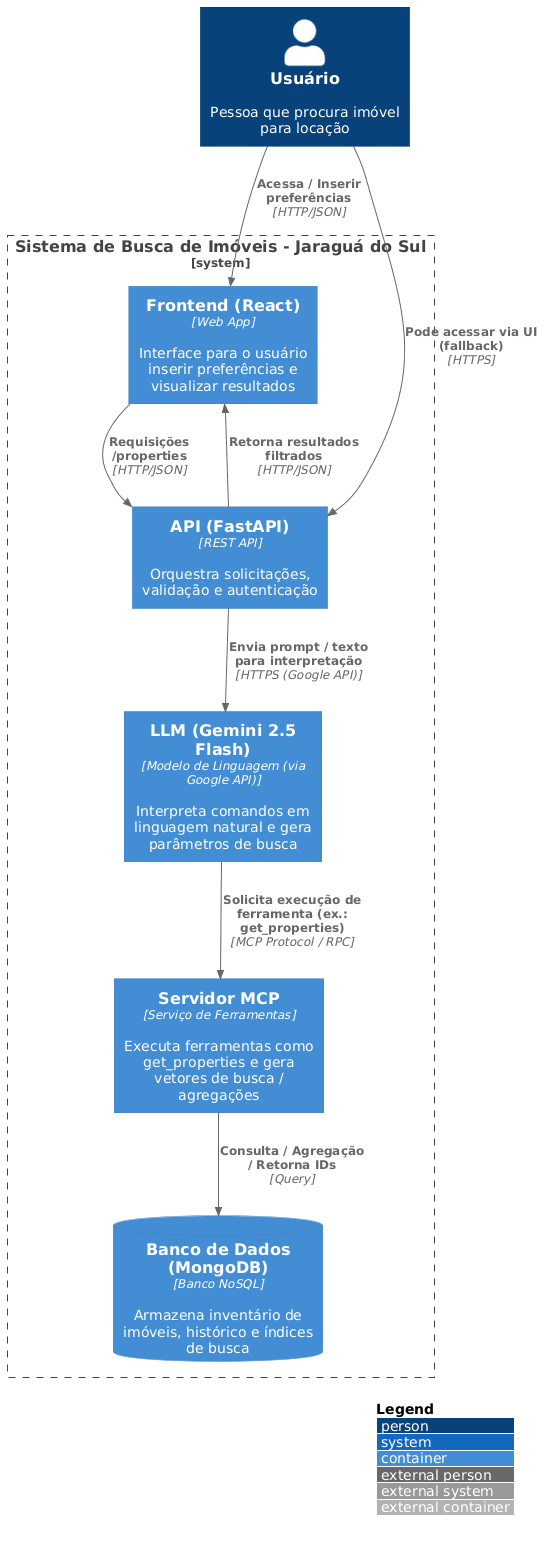

The diagram above was rendered by PlantUML. Its source (embedded in the PNG):
@startuml
' Inclui o layout C4 (usa o repositório público do C4-PlantUML)
!include https://raw.githubusercontent.com/plantuml-stdlib/C4-PlantUML/master/C4_Container.puml

LAYOUT_WITH_LEGEND()

Person(user, "Usuário", "Pessoa que procura imóvel para locação")

System_Boundary(sistema, "Sistema de Busca de Imóveis - Jaraguá do Sul") {
    Container(frontend, "Frontend (React)", "Web App", "Interface para o usuário inserir preferências e visualizar resultados")
    Container(api, "API (FastAPI)", "REST API", "Orquestra solicitações, validação e autenticação")
    Container(llm, "LLM (Gemini 2.5 Flash)", "Modelo de Linguagem (via Google API)", "Interpreta comandos em linguagem natural e gera parâmetros de busca")
    Container(mcp, "Servidor MCP", "Serviço de Ferramentas", "Executa ferramentas como get_properties e gera vetores de busca / agregações")
    ContainerDb(db, "Banco de Dados (MongoDB)", "Banco NoSQL", "Armazena inventário de imóveis, histórico e índices de busca")
}

Rel(user, frontend, "Acessa / Inserir preferências", "HTTP/JSON")
Rel(frontend, api, "Requisições /properties", "HTTP/JSON")
Rel(api, llm, "Envia prompt / texto para interpretação", "HTTPS (Google API)")
Rel(llm, mcp, "Solicita execução de ferramenta (ex.: get_properties)", "MCP Protocol / RPC")
Rel(mcp, db, "Consulta / Agregação / Retorna IDs", "Query")
Rel(api, frontend, "Retorna resultados filtrados", "HTTP/JSON")
Rel(user, api, "Pode acessar via UI (fallback)","HTTPS")

' Notas opcionais
AddElementTag("Frontend", $bgColor="#EEF7FF")
AddElementTag("API", $bgColor="#FFF4E6")
AddElementTag("LLM", $bgColor="#F6F6F6")
AddElementTag("MCP", $bgColor="#F3FFF0")
AddElementTag("DB", $bgColor="#FFF0F0")
@enduml